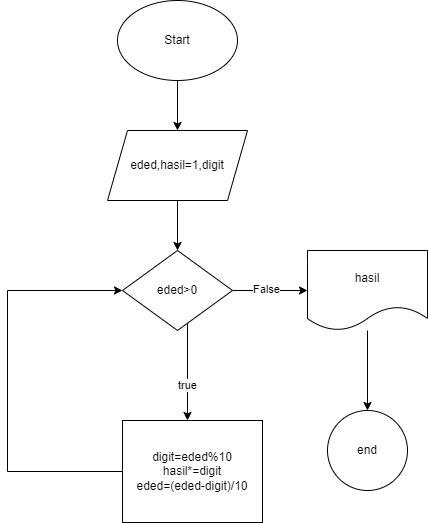

The diagram above was exported from draw.io. Its source (the exported page's mxGraphModel, read from the mxfile embedded in the PNG):
<mxGraphModel dx="1050" dy="564" grid="1" gridSize="10" guides="1" tooltips="1" connect="1" arrows="1" fold="1" page="1" pageScale="1" pageWidth="827" pageHeight="1169" math="0" shadow="0">
  <root>
    <mxCell id="0" />
    <mxCell id="1" parent="0" />
    <mxCell id="p8jjIM-CR8nvKBcRxNSH-23" value="" style="edgeStyle=orthogonalEdgeStyle;rounded=0;orthogonalLoop=1;jettySize=auto;html=1;" edge="1" parent="1" source="KMR9rwve58SW2nRT_JHP-49" target="p8jjIM-CR8nvKBcRxNSH-1">
      <mxGeometry relative="1" as="geometry" />
    </mxCell>
    <mxCell id="KMR9rwve58SW2nRT_JHP-49" value="Start" style="ellipse;whiteSpace=wrap;html=1;" parent="1" vertex="1">
      <mxGeometry x="320" y="40" width="120" height="80" as="geometry" />
    </mxCell>
    <mxCell id="p8jjIM-CR8nvKBcRxNSH-3" value="" style="edgeStyle=orthogonalEdgeStyle;rounded=0;orthogonalLoop=1;jettySize=auto;html=1;" edge="1" parent="1" source="p8jjIM-CR8nvKBcRxNSH-1" target="p8jjIM-CR8nvKBcRxNSH-2">
      <mxGeometry relative="1" as="geometry" />
    </mxCell>
    <mxCell id="p8jjIM-CR8nvKBcRxNSH-1" value="eded,hasil=1,digit" style="shape=parallelogram;perimeter=parallelogramPerimeter;whiteSpace=wrap;html=1;fixedSize=1;" vertex="1" parent="1">
      <mxGeometry x="310" y="170" width="140" height="70" as="geometry" />
    </mxCell>
    <mxCell id="p8jjIM-CR8nvKBcRxNSH-7" value="" style="edgeStyle=orthogonalEdgeStyle;rounded=0;orthogonalLoop=1;jettySize=auto;html=1;" edge="1" parent="1" source="p8jjIM-CR8nvKBcRxNSH-2" target="p8jjIM-CR8nvKBcRxNSH-6">
      <mxGeometry relative="1" as="geometry">
        <Array as="points">
          <mxPoint x="390" y="450" />
          <mxPoint x="390" y="450" />
        </Array>
      </mxGeometry>
    </mxCell>
    <mxCell id="p8jjIM-CR8nvKBcRxNSH-24" value="true" style="edgeLabel;html=1;align=center;verticalAlign=middle;resizable=0;points=[];" vertex="1" connectable="0" parent="p8jjIM-CR8nvKBcRxNSH-7">
      <mxGeometry x="0.2844" y="-1" relative="1" as="geometry">
        <mxPoint as="offset" />
      </mxGeometry>
    </mxCell>
    <mxCell id="p8jjIM-CR8nvKBcRxNSH-13" value="" style="edgeStyle=orthogonalEdgeStyle;rounded=0;orthogonalLoop=1;jettySize=auto;html=1;" edge="1" parent="1" source="p8jjIM-CR8nvKBcRxNSH-2" target="p8jjIM-CR8nvKBcRxNSH-12">
      <mxGeometry relative="1" as="geometry">
        <Array as="points">
          <mxPoint x="480" y="330" />
          <mxPoint x="480" y="330" />
        </Array>
      </mxGeometry>
    </mxCell>
    <mxCell id="p8jjIM-CR8nvKBcRxNSH-26" value="False" style="edgeLabel;html=1;align=center;verticalAlign=middle;resizable=0;points=[];" vertex="1" connectable="0" parent="p8jjIM-CR8nvKBcRxNSH-13">
      <mxGeometry x="-0.1253" y="2" relative="1" as="geometry">
        <mxPoint as="offset" />
      </mxGeometry>
    </mxCell>
    <mxCell id="p8jjIM-CR8nvKBcRxNSH-2" value="eded&amp;gt;0" style="rhombus;whiteSpace=wrap;html=1;" vertex="1" parent="1">
      <mxGeometry x="325" y="290" width="110" height="80" as="geometry" />
    </mxCell>
    <mxCell id="p8jjIM-CR8nvKBcRxNSH-19" style="edgeStyle=orthogonalEdgeStyle;rounded=0;orthogonalLoop=1;jettySize=auto;html=1;entryX=0;entryY=0.5;entryDx=0;entryDy=0;" edge="1" parent="1" source="p8jjIM-CR8nvKBcRxNSH-6" target="p8jjIM-CR8nvKBcRxNSH-2">
      <mxGeometry relative="1" as="geometry">
        <mxPoint x="310" y="200" as="targetPoint" />
        <Array as="points">
          <mxPoint x="210" y="511" />
          <mxPoint x="210" y="330" />
        </Array>
      </mxGeometry>
    </mxCell>
    <mxCell id="p8jjIM-CR8nvKBcRxNSH-6" value="digit=eded%10&lt;div&gt;hasil*=digit&lt;/div&gt;&lt;div&gt;eded=(eded-digit)/10&lt;/div&gt;" style="rounded=0;whiteSpace=wrap;html=1;" vertex="1" parent="1">
      <mxGeometry x="325" y="460" width="140" height="102" as="geometry" />
    </mxCell>
    <mxCell id="p8jjIM-CR8nvKBcRxNSH-15" value="" style="edgeStyle=orthogonalEdgeStyle;rounded=0;orthogonalLoop=1;jettySize=auto;html=1;" edge="1" parent="1" source="p8jjIM-CR8nvKBcRxNSH-12" target="p8jjIM-CR8nvKBcRxNSH-14">
      <mxGeometry relative="1" as="geometry" />
    </mxCell>
    <mxCell id="p8jjIM-CR8nvKBcRxNSH-12" value="hasil" style="shape=document;whiteSpace=wrap;html=1;boundedLbl=1;" vertex="1" parent="1">
      <mxGeometry x="510" y="290" width="120" height="80" as="geometry" />
    </mxCell>
    <mxCell id="p8jjIM-CR8nvKBcRxNSH-14" value="end" style="ellipse;whiteSpace=wrap;html=1;" vertex="1" parent="1">
      <mxGeometry x="530" y="450" width="80" height="80" as="geometry" />
    </mxCell>
  </root>
</mxGraphModel>